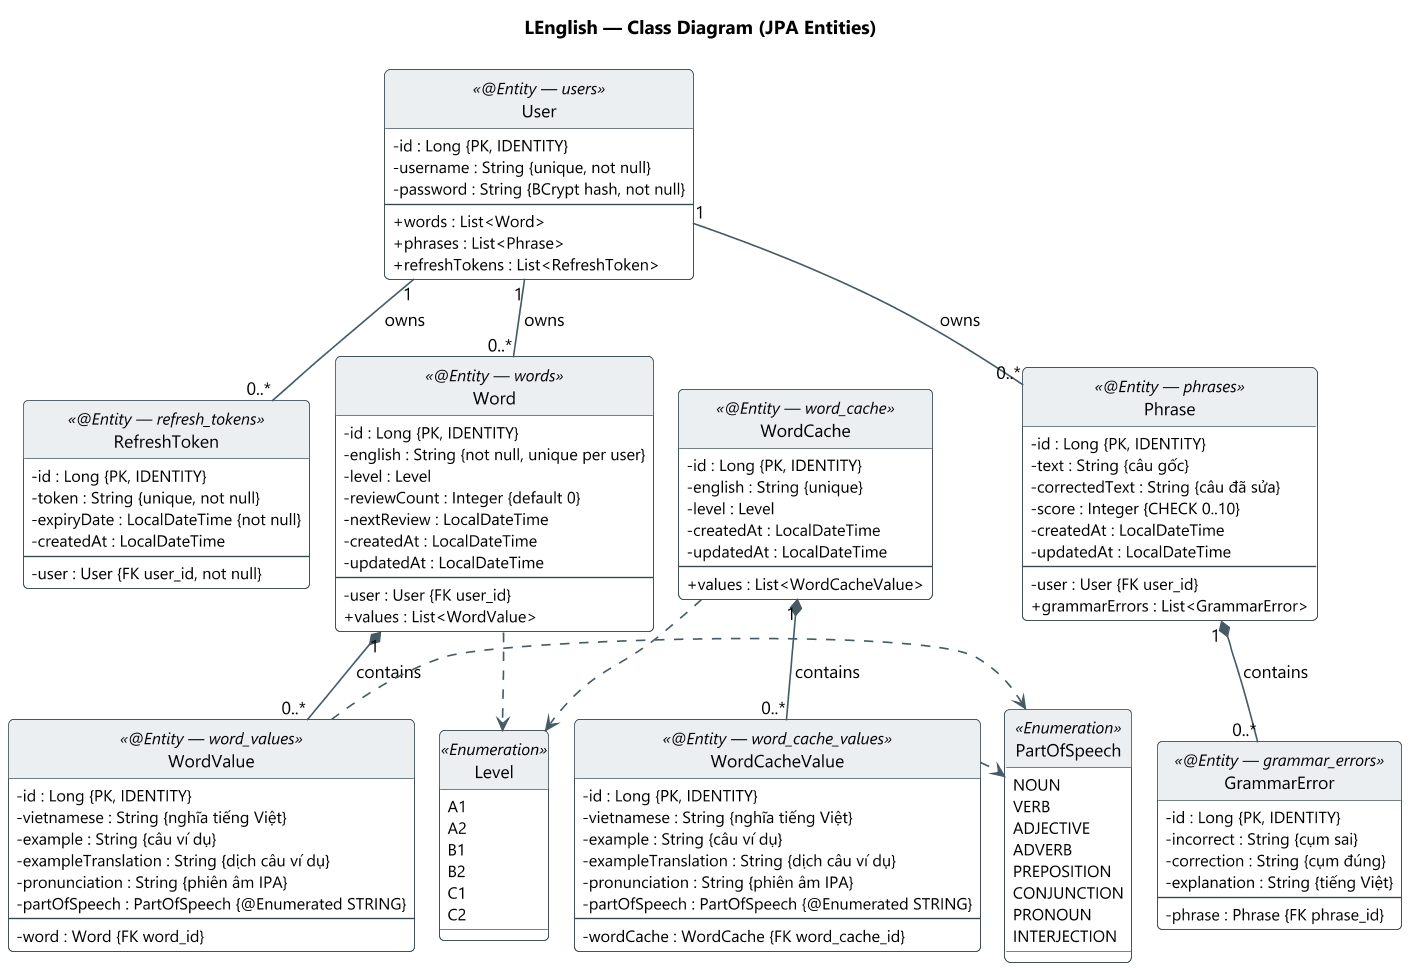

The diagram above was rendered by PlantUML. Its source (embedded in the PNG):
@startuml LEnglish_ClassDiagram
' ==========================================================================
'  LEnglish — Class Diagram (JPA Entities)
'  Xem trước trong VS Code: cài extension "PlantUML" (jebbs) -> Alt+D
'  - !pragma layout smetana: dùng layout engine có sẵn trong PlantUML,
'    KHÔNG cần cài Graphviz. Đã kiểm chứng bố cục với PlantUML 1.2024.3.
'  - Nếu máy có Graphviz, có thể xóa dòng pragma dưới đây để dot tự sắp.
' ==========================================================================
!pragma layout smetana

skinparam dpi 130
skinparam shadowing false
skinparam classAttributeIconSize 0
hide circle
skinparam linetype ortho
skinparam nodesep 40
skinparam ranksep 55
skinparam defaultFontName "Segoe UI"
skinparam roundCorner 8
skinparam ArrowThickness 1.2

skinparam class {
  BackgroundColor #FFFFFF
  BorderColor #37474F
  ArrowColor #455A64
  HeaderBackgroundColor #ECEFF1
  AttributeFontSize 12
  FontSize 13
}
skinparam enum {
  BackgroundColor #FFF8E1
  BorderColor #B28704
  HeaderBackgroundColor #FFECB3
}
skinparam stereotypeCBackgroundColor #CFD8DC
skinparam legendBackgroundColor #FAFAFA
skinparam legendBorderColor #B0BEC5

title LEnglish — Class Diagram (JPA Entities)

class User <<@Entity — users>> {
  - id : Long {PK, IDENTITY}
  - username : String {unique, not null}
  - password : String {BCrypt hash, not null}
  --
  + words : List<Word>
  + phrases : List<Phrase>
  + refreshTokens : List<RefreshToken>
}

class RefreshToken <<@Entity — refresh_tokens>> {
  - id : Long {PK, IDENTITY}
  - token : String {unique, not null}
  - expiryDate : LocalDateTime {not null}
  - createdAt : LocalDateTime
  --
  - user : User {FK user_id, not null}
}

class Word <<@Entity — words>> {
  - id : Long {PK, IDENTITY}
  - english : String {not null, unique per user}
  - level : Level
  - reviewCount : Integer {default 0}
  - nextReview : LocalDateTime
  - createdAt : LocalDateTime
  - updatedAt : LocalDateTime
  --
  - user : User {FK user_id}
  + values : List<WordValue>
}

class WordValue <<@Entity — word_values>> {
  - id : Long {PK, IDENTITY}
  - vietnamese : String {nghĩa tiếng Việt}
  - example : String {câu ví dụ}
  - exampleTranslation : String {dịch câu ví dụ}
  - pronunciation : String {phiên âm IPA}
  - partOfSpeech : PartOfSpeech {@Enumerated STRING}
  --
  - word : Word {FK word_id}
}

class WordCache <<@Entity — word_cache>> {
  - id : Long {PK, IDENTITY}
  - english : String {unique}
  - level : Level
  - createdAt : LocalDateTime
  - updatedAt : LocalDateTime
  --
  + values : List<WordCacheValue>
}

class WordCacheValue <<@Entity — word_cache_values>> {
  - id : Long {PK, IDENTITY}
  - vietnamese : String {nghĩa tiếng Việt}
  - example : String {câu ví dụ}
  - exampleTranslation : String {dịch câu ví dụ}
  - pronunciation : String {phiên âm IPA}
  - partOfSpeech : PartOfSpeech {@Enumerated STRING}
  --
  - wordCache : WordCache {FK word_cache_id}
}

class Phrase <<@Entity — phrases>> {
  - id : Long {PK, IDENTITY}
  - text : String {câu gốc}
  - correctedText : String {câu đã sửa}
  - score : Integer {CHECK 0..10}
  - createdAt : LocalDateTime
  - updatedAt : LocalDateTime
  --
  - user : User {FK user_id}
  + grammarErrors : List<GrammarError>
}

class GrammarError <<@Entity — grammar_errors>> {
  - id : Long {PK, IDENTITY}
  - incorrect : String {cụm sai}
  - correction : String {cụm đúng}
  - explanation : String {tiếng Việt}
  --
  - phrase : Phrase {FK phrase_id}
}

enum Level <<Enumeration>> {
  A1
  A2
  B1
  B2
  C1
  C2
}

enum PartOfSpeech <<Enumeration>> {
  NOUN
  VERB
  ADJECTIVE
  ADVERB
  PREPOSITION
  CONJUNCTION
  PRONOUN
  INTERJECTION
}

' Rank: User trên; entity con dưới entity cha; enum bên phải
User -[hidden]down- Word
User -[hidden]down- Phrase
User -[hidden]down- RefreshToken
User -[hidden]down- WordCache
Word -[hidden]down- WordValue
Phrase -[hidden]down- GrammarError
WordCache -[hidden]down- WordCacheValue
Word -[hidden]right- Level
WordValue -[hidden]right- PartOfSpeech
WordCacheValue -[hidden]right- PartOfSpeech

' Quan hệ (FK nằm ở phía 0..*)
User "1" -- "0..*" Word : owns
User "1" -- "0..*" Phrase : owns
User "1" -- "0..*" RefreshToken : owns
Phrase "1" *-- "0..*" GrammarError : contains
Word "1" *-- "0..*" WordValue : contains
WordCache "1" *-- "0..*" WordCacheValue : contains
Word ..> Level
WordCache ..> Level
WordValue ..> PartOfSpeech
WordCacheValue ..> PartOfSpeech

@enduml